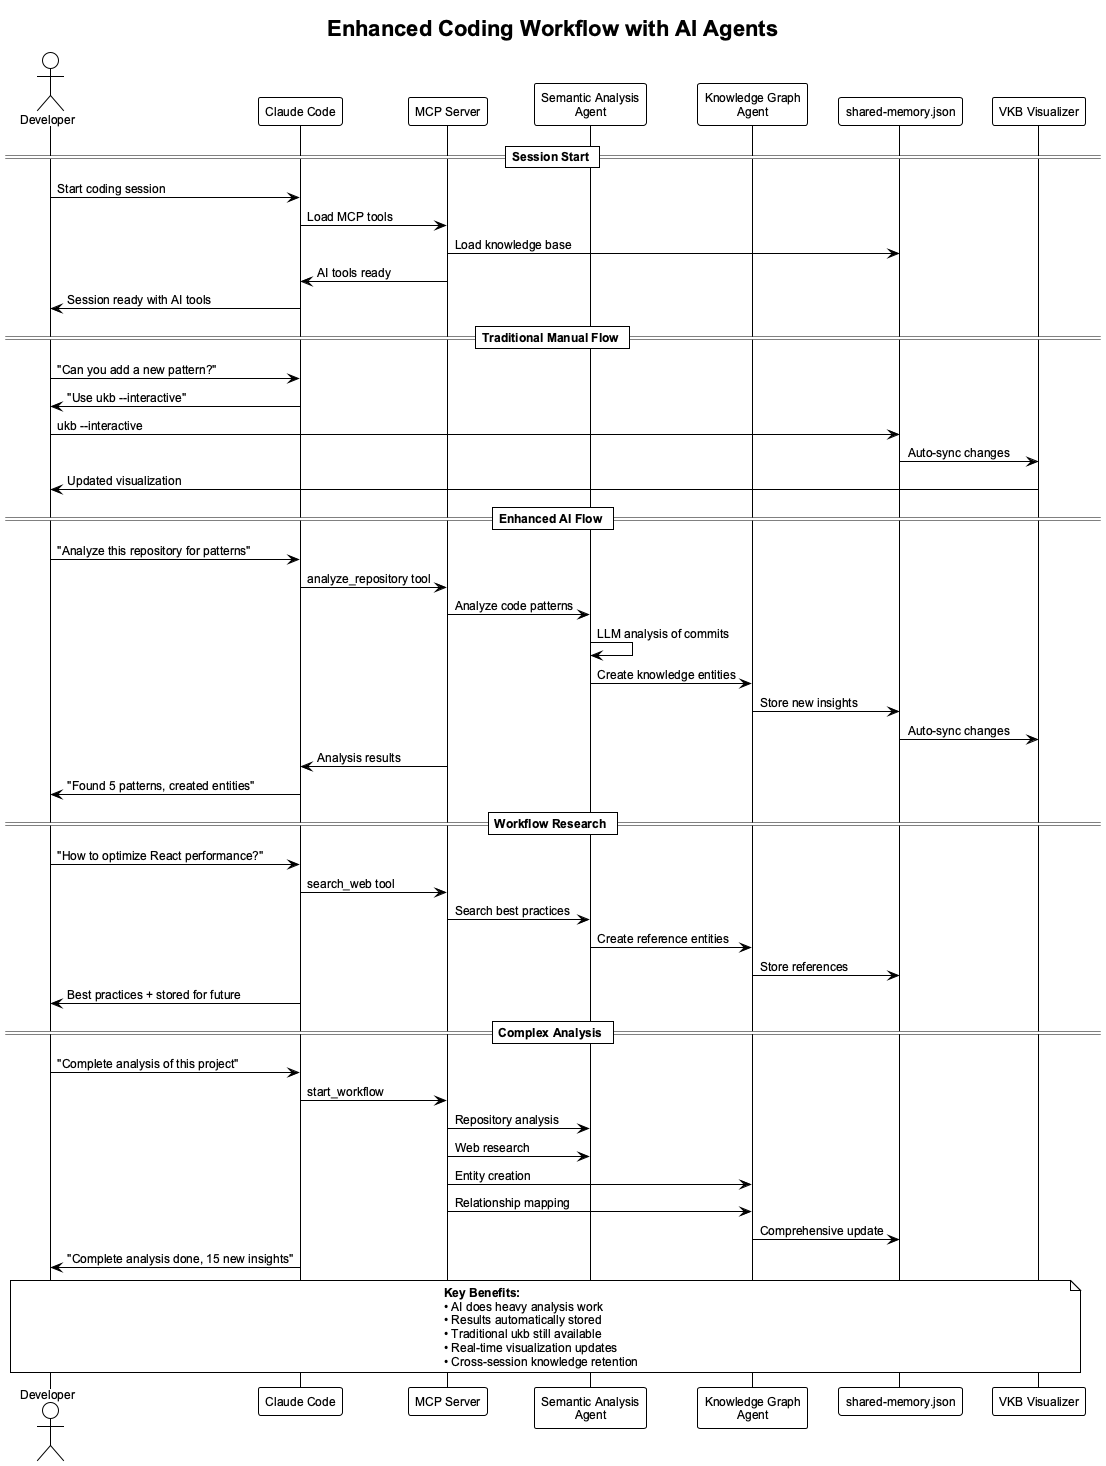

The diagram above was rendered by PlantUML. Its source (embedded in the PNG):
@startuml coding-workflow-with-ai
!theme plain
skinparam backgroundColor white
skinparam defaultFontName Arial
skinparam defaultFontSize 12

title Enhanced Coding Workflow with AI Agents

actor Developer as dev
participant "Claude Code" as claude
participant "MCP Server" as mcp
participant "Semantic Analysis\nAgent" as sa
participant "Knowledge Graph\nAgent" as kg
participant "shared-memory.json" as storage
participant "VKB Visualizer" as vkb

== Session Start ==
dev -> claude : Start coding session
claude -> mcp : Load MCP tools
mcp -> storage : Load knowledge base
mcp -> claude : AI tools ready
claude -> dev : Session ready with AI tools

== Traditional Manual Flow ==
dev -> claude : "Can you add a new pattern?"
claude -> dev : "Use ukb --interactive"
dev -> storage : ukb --interactive
storage -> vkb : Auto-sync changes
vkb -> dev : Updated visualization

== Enhanced AI Flow ==
dev -> claude : "Analyze this repository for patterns"
claude -> mcp : analyze_repository tool
mcp -> sa : Analyze code patterns
sa -> sa : LLM analysis of commits
sa -> kg : Create knowledge entities
kg -> storage : Store new insights
storage -> vkb : Auto-sync changes
mcp -> claude : Analysis results
claude -> dev : "Found 5 patterns, created entities"

== Workflow Research ==
dev -> claude : "How to optimize React performance?"
claude -> mcp : search_web tool
mcp -> sa : Search best practices
sa -> kg : Create reference entities
kg -> storage : Store references
claude -> dev : Best practices + stored for future

== Complex Analysis ==
dev -> claude : "Complete analysis of this project"
claude -> mcp : start_workflow
mcp -> sa : Repository analysis
mcp -> sa : Web research
mcp -> kg : Entity creation
mcp -> kg : Relationship mapping
kg -> storage : Comprehensive update
claude -> dev : "Complete analysis done, 15 new insights"

note over dev, vkb
  **Key Benefits:**
  • AI does heavy analysis work
  • Results automatically stored
  • Traditional ukb still available
  • Real-time visualization updates
  • Cross-session knowledge retention
end note

@enduml